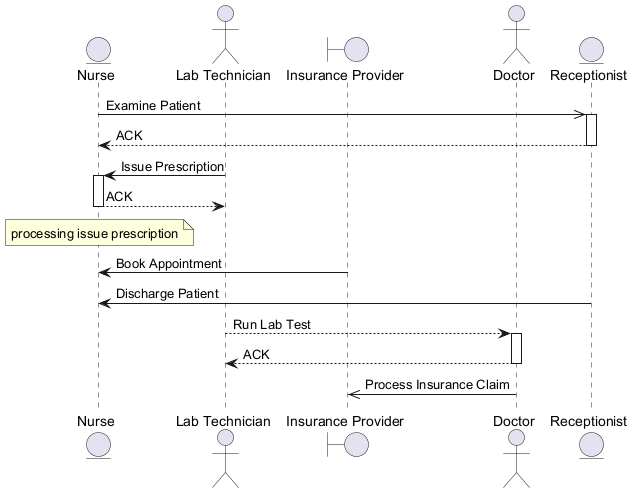

The diagram above was rendered by PlantUML. Its source (embedded in the PNG):
@startuml
skinparam backgroundColor #FFFFFF
skinparam classBackgroundColor #F3E5F5
skinparam classBorderColor #6A1B9A
entity "Nurse" as N
actor "Lab Technician" as LT
boundary "Insurance Provider" as IP
actor "Doctor" as D
entity "Receptionist" as R
N ->> R : Examine Patient
activate R
R --> N : ACK
deactivate R
LT -> N : Issue Prescription
activate N
N --> LT : ACK
deactivate N
note over N : processing issue prescription
IP -> N : Book Appointment
R -> N : Discharge Patient
LT --> D : Run Lab Test
activate D
D --> LT : ACK
deactivate D
D ->> IP : Process Insurance Claim
@enduml